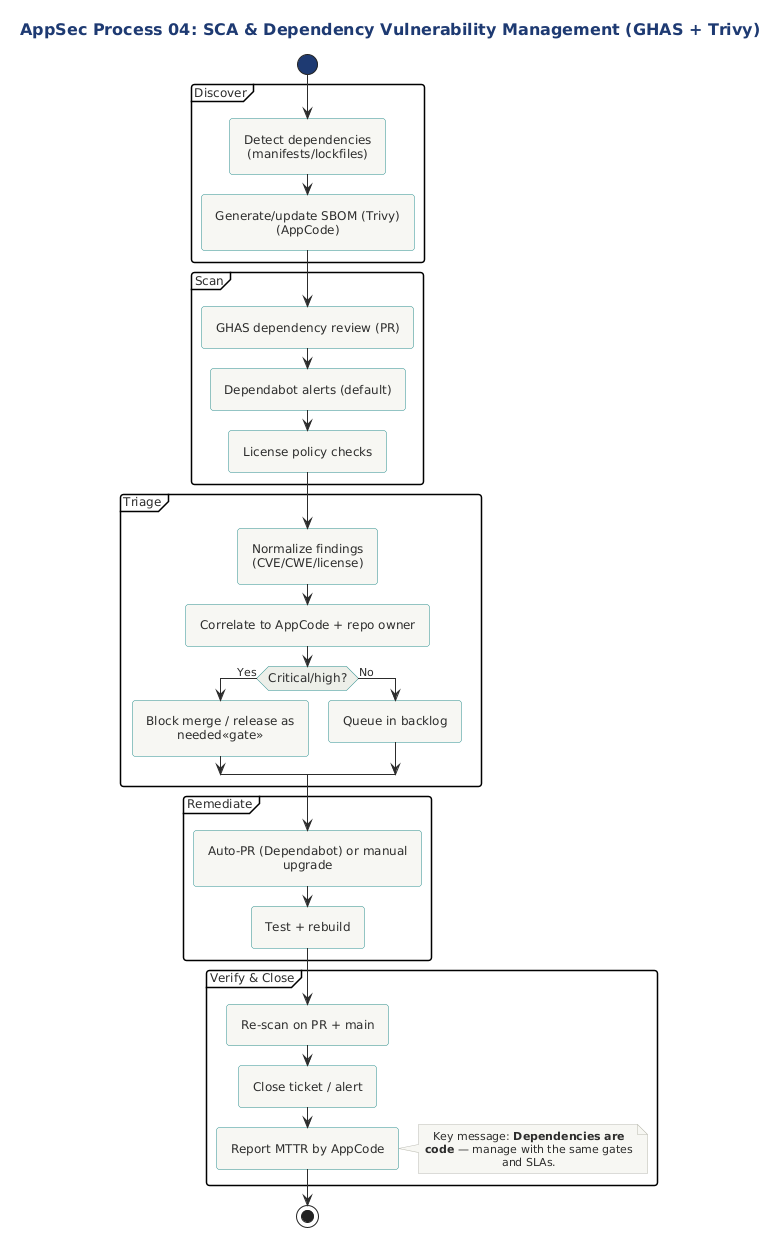

The diagram above was rendered by PlantUML. Its source (embedded in the PNG):
@startuml
!include ../../../../../tooling/styles/plantuml/behavioral/activity-diagram-style.iuml
!include ../../../../../tooling/styles/plantuml/behavioral/activity-diagram-style.iuml

title AppSec Process 04: SCA & Dependency Vulnerability Management (GHAS + Trivy)

' Purpose: Control open-source risk (vulns + licenses) with AppCode-based ownership and automation.

start

partition "Discover" {
  :Detect dependencies (manifests/lockfiles);
  :Generate/update SBOM (Trivy) (AppCode);
}

partition "Scan" {
  :GHAS dependency review (PR);
  :Dependabot alerts (default);
  :License policy checks;
}

partition "Triage" {
  :Normalize findings (CVE/CWE/license);
  :Correlate to AppCode + repo owner;
  if (Critical/high?) then (Yes)
    :Block merge / release as needed<<gate>>;
  else (No)
    :Queue in backlog;
  endif
}

partition "Remediate" {
  :Auto-PR (Dependabot) or manual upgrade;
  :Test + rebuild;
}

partition "Verify & Close" {
  :Re-scan on PR + main;
  :Close ticket / alert;
  :Report MTTR by AppCode;
}

note right
Key message: **Dependencies are code** — manage with the same gates and SLAs.
end note

stop
@enduml